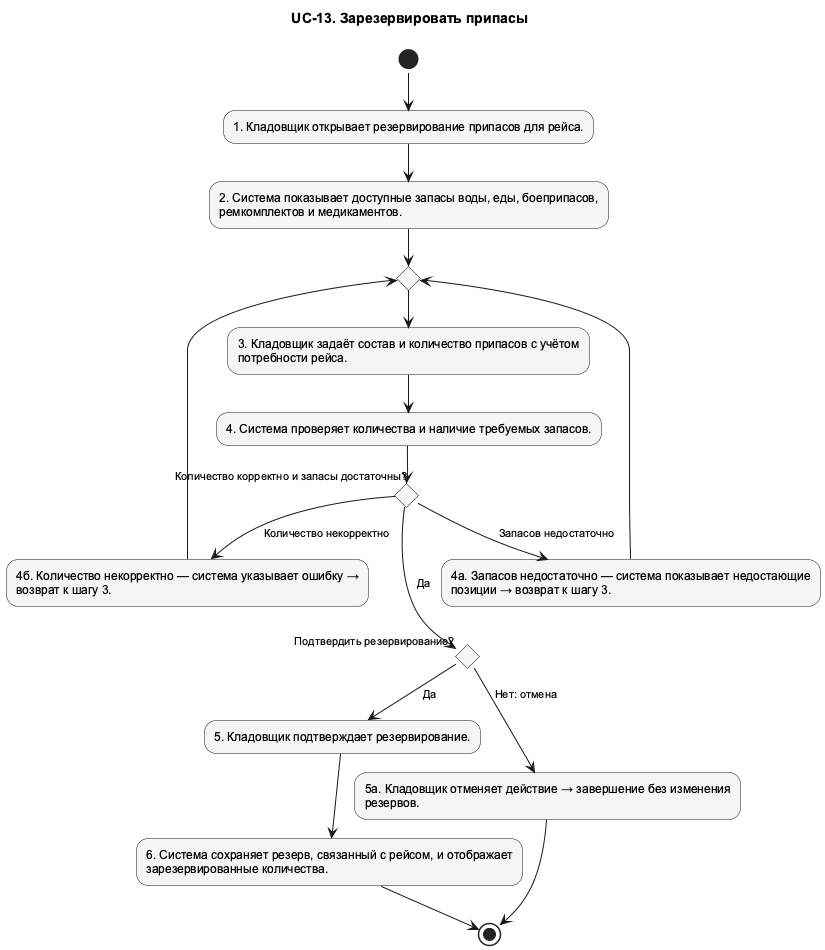

The diagram above was rendered by PlantUML. Its source (embedded in the PNG):
@startuml UC_13_Activity
!pragma layout smetana
skinparam shadowing false
skinparam defaultFontName Arial
skinparam defaultFontSize 12
skinparam backgroundColor white
skinparam nodesep 75
skinparam ranksep 100
skinparam ArrowFontSize 11
skinparam usecaseBackgroundColor #F5F5F5
skinparam activityBackgroundColor #F5F5F5
top to bottom direction
title UC-13. Зарезервировать припасы

' edge:e001
(*) --> "1. Кладовщик открывает резервирование припасов для рейса." as n002
' edge:e002
n002 --> "2. Система показывает доступные запасы воды, еды, боеприпасов,\nремкомплектов и медикаментов." as n003
' edge:e003
n003 --> if "" as n014 then
endif
' edge:e016
n014 --> "3. Кладовщик задаёт состав и количество припасов с учётом\nпотребности рейса." as n004
' edge:e004
n004 --> "4. Система проверяет количества и наличие требуемых запасов." as n005
' edge:e007
n005 --> if "Количество корректно и запасы достаточны?" as n009 then
endif
' edge:e008
n009 -->[Запасов недостаточно] "4а. Запасов недостаточно — система показывает недостающие\nпозиции → возврат к шагу 3." as n010
' edge:e009
n010 --> n014
' edge:e010
n009 -->[Количество некорректно] "4б. Количество некорректно — система указывает ошибку →\nвозврат к шагу 3." as n011
' edge:e011
n011 --> n014
' edge:e012
n009 -->[Да] if "Подтвердить резервирование?" as n012 then
endif
' edge:e013
n012 -->[Да] "5. Кладовщик подтверждает резервирование." as n006
' edge:e005
n006 --> "6. Система сохраняет резерв, связанный с рейсом, и отображает\nзарезервированные количества." as n007
' edge:e006
n007 --> (*1)
' edge:e014
n012 -->[Нет: отмена] "5а. Кладовщик отменяет действие → завершение без изменения\nрезервов." as n013
' edge:e015
n013 --> (*1)
' layout only: separate the decision question from an alternative action
n010 -[hidden]down-> n012
@enduml